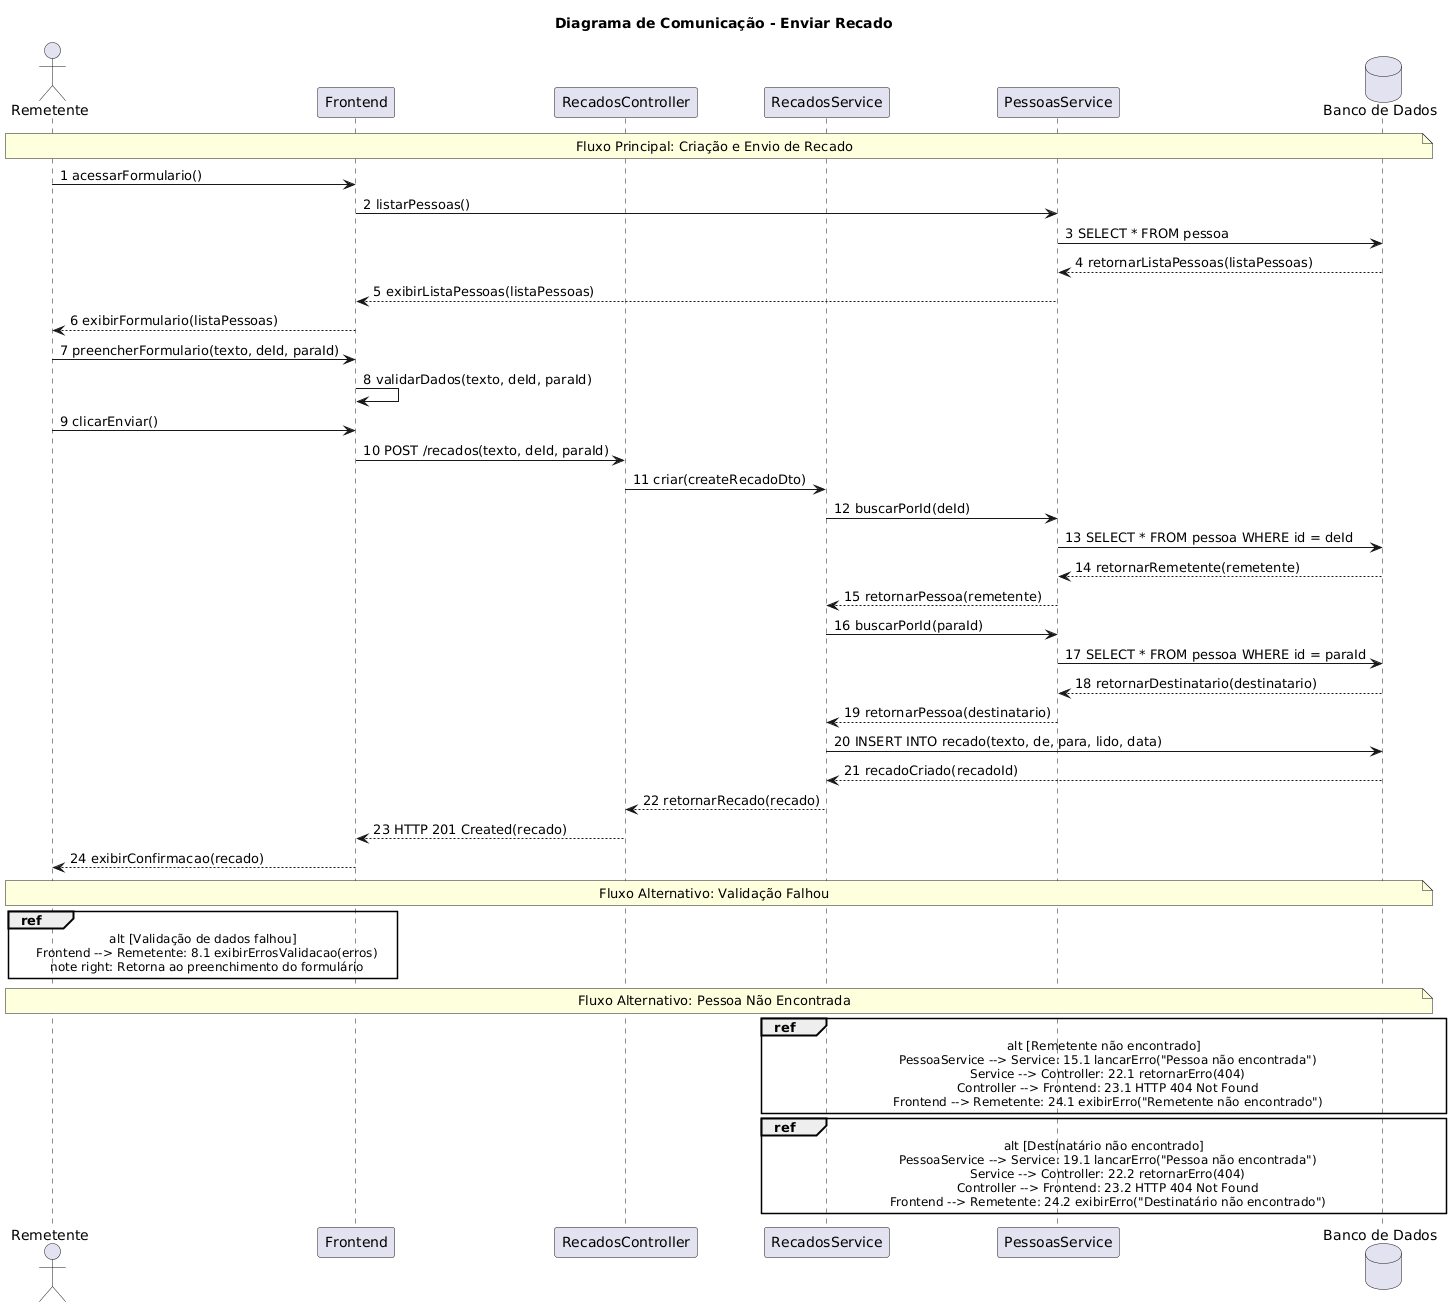

The diagram above was rendered by PlantUML. Its source (embedded in the PNG):
@startuml
title Diagrama de Comunicação - Enviar Recado

actor Remetente
participant "Frontend" as Frontend
participant "RecadosController" as Controller
participant "RecadosService" as Service
participant "PessoasService" as PessoaService
database "Banco de Dados" as DB

note across: Fluxo Principal: Criação e Envio de Recado

Remetente -> Frontend: 1 acessarFormulario()
Frontend -> PessoaService: 2 listarPessoas()
PessoaService -> DB: 3 SELECT * FROM pessoa
DB --> PessoaService: 4 retornarListaPessoas(listaPessoas)
PessoaService --> Frontend: 5 exibirListaPessoas(listaPessoas)
Frontend --> Remetente: 6 exibirFormulario(listaPessoas)

Remetente -> Frontend: 7 preencherFormulario(texto, deId, paraId)
Frontend -> Frontend: 8 validarDados(texto, deId, paraId)

Remetente -> Frontend: 9 clicarEnviar()
Frontend -> Controller: 10 POST /recados(texto, deId, paraId)
Controller -> Service: 11 criar(createRecadoDto)

Service -> PessoaService: 12 buscarPorId(deId)
PessoaService -> DB: 13 SELECT * FROM pessoa WHERE id = deId
DB --> PessoaService: 14 retornarRemetente(remetente)
PessoaService --> Service: 15 retornarPessoa(remetente)

Service -> PessoaService: 16 buscarPorId(paraId)
PessoaService -> DB: 17 SELECT * FROM pessoa WHERE id = paraId
DB --> PessoaService: 18 retornarDestinatario(destinatario)
PessoaService --> Service: 19 retornarPessoa(destinatario)

Service -> DB: 20 INSERT INTO recado(texto, de, para, lido, data)
DB --> Service: 21 recadoCriado(recadoId)

Service --> Controller: 22 retornarRecado(recado)
Controller --> Frontend: 23 HTTP 201 Created(recado)
Frontend --> Remetente: 24 exibirConfirmacao(recado)

note across: Fluxo Alternativo: Validação Falhou

ref over Frontend, Remetente
alt [Validação de dados falhou]
  Frontend --> Remetente: 8.1 exibirErrosValidacao(erros)
  note right: Retorna ao preenchimento do formulário
end


note across: Fluxo Alternativo: Pessoa Não Encontrada

ref over Service, DB
alt [Remetente não encontrado]
  PessoaService --> Service: 15.1 lancarErro("Pessoa não encontrada")
  Service --> Controller: 22.1 retornarErro(404)
  Controller --> Frontend: 23.1 HTTP 404 Not Found
  Frontend --> Remetente: 24.1 exibirErro("Remetente não encontrado")
end


ref over Service, DB
alt [Destinatário não encontrado]
  PessoaService --> Service: 19.1 lancarErro("Pessoa não encontrada")
  Service --> Controller: 22.2 retornarErro(404)
  Controller --> Frontend: 23.2 HTTP 404 Not Found
  Frontend --> Remetente: 24.2 exibirErro("Destinatário não encontrado")
end
@enduml